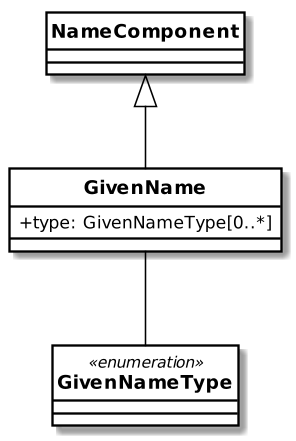

The diagram above was rendered by PlantUML. Its source (embedded in the PNG):
@startuml


skinparam Dpi 150
skinparam Monochrome false
skinparam LineType ortho
hide circle
skinparam Default {
  TextAlignment center
  FontName Helvetica
}
skinparam Class {
  AttributeIconSize 0
  BackgroundColor White
  ArrowColor Black
  BorderColor Black
  FontStyle bold
  StereotypeFontSize 10
}
skinparam Rectangle {
  BackgroundColor White
  ArrowColor Black
  BorderColor Black
  FontStyle bold
  FontSize 11
  StereotypeFontSize 10
}
skinparam Object {
  BackgroundColor White
  ArrowColor Black
  BorderColor Black
  FontStyle bold
  FontSize 11
  StereotypeFontSize 10
}

skinparam Entity {
  StereotypeFontSize 10
}



class NameComponent {
}

class GivenName {
  +type: GivenNameType[0..*]
}

NameComponent <|-- GivenName
GivenName       -- GivenNameType

enum GivenNameType <<enumeration>> {
}

@enduml